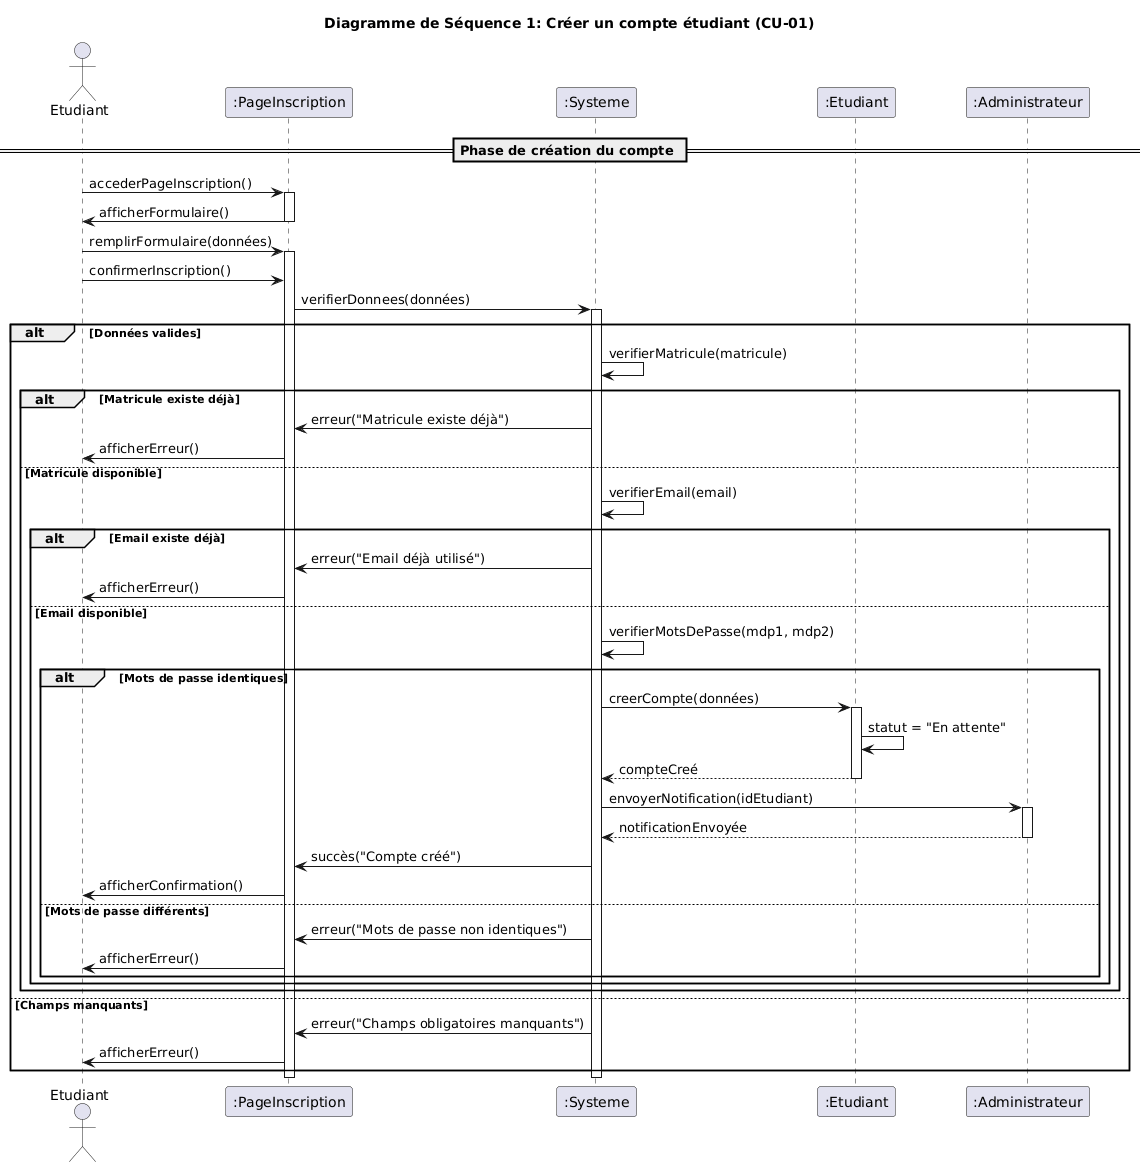

The diagram above was rendered by PlantUML. Its source (embedded in the PNG):
@startuml
title Diagramme de Séquence 1: Créer un compte étudiant (CU-01)

actor "Etudiant" as E
participant ":PageInscription" as PI
participant ":Systeme" as S
participant ":Etudiant" as Et
participant ":Administrateur" as A

== Phase de création du compte ==
E -> PI : accederPageInscription()
activate PI
PI -> E : afficherFormulaire()
deactivate PI

E -> PI : remplirFormulaire(données)
activate PI
E -> PI : confirmerInscription()

PI -> S : verifierDonnees(données)
activate S

alt Données valides
    S -> S : verifierMatricule(matricule)
    
    alt Matricule existe déjà
        S -> PI : erreur("Matricule existe déjà")
        PI -> E : afficherErreur()
    else Matricule disponible
        S -> S : verifierEmail(email)
        
        alt Email existe déjà
            S -> PI : erreur("Email déjà utilisé")
            PI -> E : afficherErreur()
        else Email disponible
            S -> S : verifierMotsDePasse(mdp1, mdp2)
            
            alt Mots de passe identiques
                S -> Et : creerCompte(données)
                activate Et
                Et -> Et : statut = "En attente"
                Et --> S : compteCreé
                deactivate Et
                
                S -> A : envoyerNotification(idEtudiant)
                activate A
                A --> S : notificationEnvoyée
                deactivate A
                
                S -> PI : succès("Compte créé")
                PI -> E : afficherConfirmation()
            else Mots de passe différents
                S -> PI : erreur("Mots de passe non identiques")
                PI -> E : afficherErreur()
            end
        end
    end
else Champs manquants
    S -> PI : erreur("Champs obligatoires manquants")
    PI -> E : afficherErreur()
end

deactivate S
deactivate PI
@enduml